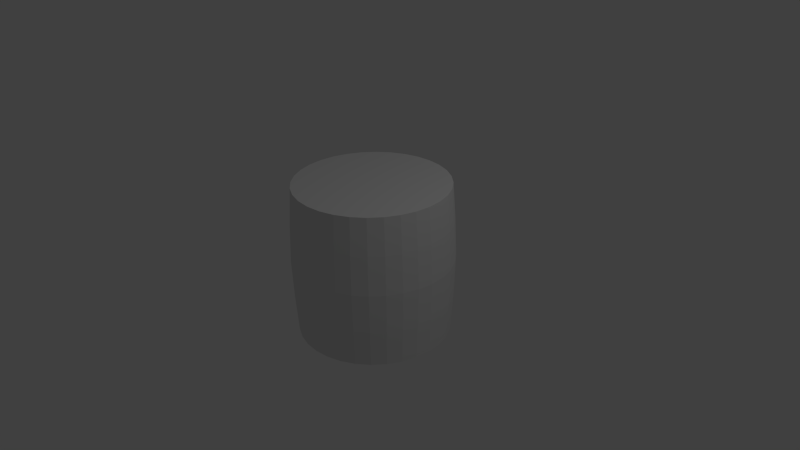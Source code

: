 # Source: barell.blend  (saved by Blender 2.76.0; exported with 4.5.12 LTS)
import bpy
from mathutils import Matrix  # noqa: F401  (used for matrix-valued properties, if any)

bpy.ops.wm.read_factory_settings(use_empty=True)
scene = bpy.context.scene
scene.name = 'Scene'

# ---- collections
col_collection_1 = bpy.data.collections.new('Collection 1'); scene.collection.children.link(col_collection_1)

# ---- world
world_world = bpy.data.worlds.new('World'); scene.world = world_world
world_world.color = (0.05088, 0.05088, 0.05088)
world_world.use_sun_shadow = False
world_world.sun_shadow_jitter_overblur = 0.0
world_world.cycles.sampling_method = 'MANUAL'
world_world.cycles.sample_map_resolution = 256

# ---- cameras
cam_camera = bpy.data.cameras.new('Camera')
cam_camera.clip_end = 100.0
cam_camera.lens = 35.0
cam_camera.sensor_width = 32.0
cam_camera.sensor_height = 18.0
cam_camera.ortho_scale = 7.314
cam_camera.dof.focus_distance = 0.0
cam_camera.dof.aperture_fstop = 128.0

# ---- lights
light_lamp = bpy.data.lights.new('Lamp', 'POINT')
light_lamp.transmission_factor = 0.0
light_lamp.cutoff_distance = 30.0
light_lamp.energy = 100.0
light_lamp.shadow_buffer_clip_start = 1.001
light_lamp.shadow_soft_size = 0.1
light_lamp.shadow_maximum_resolution = 0.006
light_lamp.use_absolute_resolution = True
light_lamp.cycles.use_multiple_importance_sampling = False

# ---- meshes
me_cylinder = bpy.data.meshes.new('Cylinder')
me_cylinder.from_pydata([(-1.551e-09, 1.009, -1.009), (-1.551e-09, 1.009, 1.009), (0.1969, 0.9899, -1.009), (0.1969, 0.9899, 1.009), (0.3862, 0.9325, -1.009), (0.3862, 0.9325, 1.009), (0.5607, 0.8392, -1.009), (0.5607, 0.8392, 1.009), (0.7137, 0.7137, -1.009), (0.7137, 0.7137, 1.009), (0.8392, 0.5607, -1.009), (0.8392, 0.5607, 1.009), (0.9325, 0.3862, -1.009), (0.9325, 0.3862, 1.009), (0.9899, 0.1969, -1.009), (0.9899, 0.1969, 1.009), (1.009, 7.343e-08, -1.009), (1.009, 7.343e-08, 1.009), (0.9899, -0.1969, -1.009), (0.9899, -0.1969, 1.009), (0.9325, -0.3862, -1.009), (0.9325, -0.3862, 1.009), (0.8392, -0.5607, -1.009), (0.8392, -0.5607, 1.009), (0.7137, -0.7137, -1.009), (0.7137, -0.7137, 1.009), (0.5607, -0.8392, -1.009), (0.5607, -0.8392, 1.009), (0.3862, -0.9325, -1.009), (0.3862, -0.9325, 1.009), (0.1969, -0.9899, -1.009), (0.1969, -0.9899, 1.009), (-3.304e-07, -1.009, -1.009), (-3.304e-07, -1.009, 1.009), (-0.1969, -0.9899, -1.009), (-0.1969, -0.9899, 1.009), (-0.3862, -0.9325, -1.009), (-0.3862, -0.9325, 1.009), (-0.5607, -0.8392, -1.009), (-0.5607, -0.8392, 1.009), (-0.7137, -0.7137, -1.009), (-0.7137, -0.7137, 1.009), (-0.8392, -0.5607, -1.009), (-0.8392, -0.5607, 1.009), (-0.9325, -0.3862, -1.009), (-0.9325, -0.3862, 1.009), (-0.9899, -0.1969, -1.009), (-0.9899, -0.1969, 1.009), (-1.009, 9.718e-07, -1.009), (-1.009, 9.718e-07, 1.009), (-0.9899, 0.1969, -1.009), (-0.9899, 0.1969, 1.009), (-0.9325, 0.3862, -1.009), (-0.9325, 0.3862, 1.009), (-0.8392, 0.5607, -1.009), (-0.8392, 0.5607, 1.009), (-0.7137, 0.7137, -1.009), (-0.7137, 0.7137, 1.009), (-0.5607, 0.8392, -1.009), (-0.5607, 0.8392, 1.009), (-0.3862, 0.9325, -1.009), (-0.3862, 0.9325, 1.009), (-0.1969, 0.9899, -1.009), (-0.1969, 0.9899, 1.009), (-6.841e-09, 1.041, -0.5205), (-1.002e-08, 1.06, 0.0), (-6.841e-09, 1.041, 0.5205), (0.2031, 1.021, 0.5205), (0.2068, 1.04, 0.0), (0.2031, 1.021, -0.5205), (0.3984, 0.9618, 0.5205), (0.4057, 0.9794, 0.0), (0.3984, 0.9618, -0.5205), (0.5784, 0.8656, 0.5205), (0.589, 0.8814, 0.0), (0.5784, 0.8656, -0.5205), (0.7361, 0.7361, 0.5205), (0.7496, 0.7496, 0.0), (0.7361, 0.7361, -0.5205), (0.8656, 0.5784, 0.5205), (0.8814, 0.589, 0.0), (0.8656, 0.5784, -0.5205), (0.9618, 0.3984, 0.5205), (0.9794, 0.4057, 0.0), (0.9618, 0.3984, -0.5205), (1.021, 0.2031, 0.5205), (1.04, 0.2068, 0.0), (1.021, 0.2031, -0.5205), (1.041, 6.637e-08, 0.5205), (1.06, 6.212e-08, 0.0), (1.041, 6.637e-08, -0.5205), (1.021, -0.2031, 0.5205), (1.04, -0.2068, 0.0), (1.021, -0.2031, -0.5205), (0.9618, -0.3984, 0.5205), (0.9794, -0.4057, 0.0), (0.9618, -0.3984, -0.5205), (0.8656, -0.5784, 0.5205), (0.8814, -0.589, 0.0), (0.8656, -0.5784, -0.5205), (0.7361, -0.7361, 0.5205), (0.7496, -0.7496, 0.0), (0.7361, -0.7361, -0.5205), (0.5784, -0.8656, 0.5205), (0.589, -0.8814, 0.0), (0.5784, -0.8656, -0.5205), (0.3984, -0.9618, 0.5205), (0.4057, -0.9794, 0.0), (0.3984, -0.9618, -0.5205), (0.2031, -1.021, 0.5205), (0.2068, -1.04, 0.0), (0.2031, -1.021, -0.5205), (-3.461e-07, -1.041, 0.5205), (-3.554e-07, -1.06, 0.0), (-3.461e-07, -1.041, -0.5205), (-0.2031, -1.021, 0.5205), (-0.2068, -1.04, 0.0), (-0.2031, -1.021, -0.5205), (-0.3984, -0.9618, 0.5205), (-0.4057, -0.9794, 0.0), (-0.3984, -0.9618, -0.5205), (-0.5784, -0.8656, 0.5205), (-0.589, -0.8814, 0.0), (-0.5784, -0.8656, -0.5205), (-0.7361, -0.7361, 0.5205), (-0.7496, -0.7496, 0.0), (-0.7361, -0.7361, -0.5205), (-0.8656, -0.5784, 0.5205), (-0.8814, -0.589, 0.0), (-0.8656, -0.5784, -0.5205), (-0.9618, -0.3984, 0.5205), (-0.9794, -0.4057, 0.0), (-0.9618, -0.3984, -0.5205), (-1.021, -0.2031, 0.5205), (-1.04, -0.2068, 0.0), (-1.021, -0.2031, -0.5205), (-1.041, 9.93e-07, 0.5205), (-1.06, 1.006e-06, 0.0), (-1.041, 9.93e-07, -0.5205), (-1.021, 0.2031, 0.5205), (-1.04, 0.2068, 0.0), (-1.021, 0.2031, -0.5205), (-0.9618, 0.3984, 0.5205), (-0.9794, 0.4057, 0.0), (-0.9618, 0.3984, -0.5205), (-0.8656, 0.5784, 0.5205), (-0.8814, 0.589, 0.0), (-0.8656, 0.5784, -0.5205), (-0.7361, 0.7361, 0.5205), (-0.7496, 0.7496, 0.0), (-0.7361, 0.7361, -0.5205), (-0.5784, 0.8656, 0.5205), (-0.589, 0.8814, 0.0), (-0.5784, 0.8656, -0.5205), (-0.3984, 0.9618, 0.5205), (-0.4057, 0.9794, 0.0), (-0.3984, 0.9618, -0.5205), (-0.2031, 1.021, 0.5205), (-0.2068, 1.04, 0.0), (-0.2031, 1.021, -0.5205)], [], [(66, 1, 3, 67), (67, 3, 5, 70), (70, 5, 7, 73), (73, 7, 9, 76), (76, 9, 11, 79), (79, 11, 13, 82), (82, 13, 15, 85), (85, 15, 17, 88), (88, 17, 19, 91), (91, 19, 21, 94), (94, 21, 23, 97), (97, 23, 25, 100), (100, 25, 27, 103), (103, 27, 29, 106), (106, 29, 31, 109), (109, 31, 33, 112), (112, 33, 35, 115), (115, 35, 37, 118), (118, 37, 39, 121), (121, 39, 41, 124), (124, 41, 43, 127), (127, 43, 45, 130), (130, 45, 47, 133), (133, 47, 49, 136), (136, 49, 51, 139), (139, 51, 53, 142), (142, 53, 55, 145), (145, 55, 57, 148), (148, 57, 59, 151), (151, 59, 61, 154), (3, 1, 63, 61, 59, 57, 55, 53, 51, 49, 47, 45, 43, 41, 39, 37, 35, 33, 31, 29, 27, 25, 23, 21, 19, 17, 15, 13, 11, 9, 7, 5), (157, 63, 1, 66), (154, 61, 63, 157), (0, 2, 4, 6, 8, 10, 12, 14, 16, 18, 20, 22, 24, 26, 28, 30, 32, 34, 36, 38, 40, 42, 44, 46, 48, 50, 52, 54, 56, 58, 60, 62), (60, 156, 159, 62), (156, 155, 158, 159), (155, 154, 157, 158), (62, 159, 64, 0), (159, 158, 65, 64), (158, 157, 66, 65), (58, 153, 156, 60), (153, 152, 155, 156), (152, 151, 154, 155), (56, 150, 153, 58), (150, 149, 152, 153), (149, 148, 151, 152), (54, 147, 150, 56), (147, 146, 149, 150), (146, 145, 148, 149), (52, 144, 147, 54), (144, 143, 146, 147), (143, 142, 145, 146), (50, 141, 144, 52), (141, 140, 143, 144), (140, 139, 142, 143), (48, 138, 141, 50), (138, 137, 140, 141), (137, 136, 139, 140), (46, 135, 138, 48), (135, 134, 137, 138), (134, 133, 136, 137), (44, 132, 135, 46), (132, 131, 134, 135), (131, 130, 133, 134), (42, 129, 132, 44), (129, 128, 131, 132), (128, 127, 130, 131), (40, 126, 129, 42), (126, 125, 128, 129), (125, 124, 127, 128), (38, 123, 126, 40), (123, 122, 125, 126), (122, 121, 124, 125), (36, 120, 123, 38), (120, 119, 122, 123), (119, 118, 121, 122), (34, 117, 120, 36), (117, 116, 119, 120), (116, 115, 118, 119), (32, 114, 117, 34), (114, 113, 116, 117), (113, 112, 115, 116), (30, 111, 114, 32), (111, 110, 113, 114), (110, 109, 112, 113), (28, 108, 111, 30), (108, 107, 110, 111), (107, 106, 109, 110), (26, 105, 108, 28), (105, 104, 107, 108), (104, 103, 106, 107), (24, 102, 105, 26), (102, 101, 104, 105), (101, 100, 103, 104), (22, 99, 102, 24), (99, 98, 101, 102), (98, 97, 100, 101), (20, 96, 99, 22), (96, 95, 98, 99), (95, 94, 97, 98), (18, 93, 96, 20), (93, 92, 95, 96), (92, 91, 94, 95), (16, 90, 93, 18), (90, 89, 92, 93), (89, 88, 91, 92), (14, 87, 90, 16), (87, 86, 89, 90), (86, 85, 88, 89), (12, 84, 87, 14), (84, 83, 86, 87), (83, 82, 85, 86), (10, 81, 84, 12), (81, 80, 83, 84), (80, 79, 82, 83), (8, 78, 81, 10), (78, 77, 80, 81), (77, 76, 79, 80), (6, 75, 78, 8), (75, 74, 77, 78), (74, 73, 76, 77), (4, 72, 75, 6), (72, 71, 74, 75), (71, 70, 73, 74), (2, 69, 72, 4), (69, 68, 71, 72), (68, 67, 70, 71), (0, 64, 69, 2), (64, 65, 68, 69), (65, 66, 67, 68)])
me_cylinder.use_remesh_preserve_volume = False
me_cylinder.use_remesh_preserve_attributes = False
me_cylinder.use_mirror_vertex_groups = False
me_cylinder.update()

# ---- objects
ob_cylinder = bpy.data.objects.new('Cylinder', me_cylinder)
ob_lamp = bpy.data.objects.new('Lamp', light_lamp)
ob_camera = bpy.data.objects.new('Camera', cam_camera)

# ---- transforms, parenting, visibility, modifiers, constraints
ob_cylinder.location = (0.0, 0.0, 0.0)
ob_cylinder.lineart.crease_threshold = 0.0
ob_lamp.location = (4.076, 1.005, 5.904)
ob_lamp.rotation_euler = (0.6503, 0.05522, 1.866)
ob_lamp.lock_rotations_4d = False
ob_lamp.empty_display_type = 'ARROWS'
ob_lamp.color = (0.0, 0.0, 0.0, 0.0)
ob_lamp.lineart.crease_threshold = 0.0
ob_camera.location = (7.481, -6.508, 5.344)
ob_camera.rotation_euler = (1.109, 0.01082, 0.8149)
ob_camera.lock_rotations_4d = False
ob_camera.empty_display_type = 'ARROWS'
ob_camera.color = (0.0, 0.0, 0.0, 0.0)
ob_camera.display_type = 'WIRE'
ob_camera.lineart.crease_threshold = 0.0

# ---- collection membership
col_collection_1.objects.link(ob_cylinder)
col_collection_1.objects.link(ob_lamp)
col_collection_1.objects.link(ob_camera)

# ---- scene / render settings (as saved in the file)
scene.camera = ob_camera
scene.frame_start = 1; scene.frame_end = 250; scene.frame_set(58)
scene.render.engine = 'BLENDER_EEVEE_NEXT'
scene.render.resolution_percentage = 50
scene.render.dither_intensity = 0.0
scene.cycles.use_denoising = False
scene.cycles.samples = 10
scene.cycles.sampling_pattern = 'TABULATED_SOBOL'
scene.cycles.light_sampling_threshold = 0.0
scene.cycles.use_adaptive_sampling = False
scene.cycles.use_light_tree = False
scene.cycles.blur_glossy = 0.0
scene.cycles.pixel_filter_type = 'GAUSSIAN'
scene.cycles.sample_clamp_indirect = 0.0
scene.view_settings.view_transform = 'Standard'
bpy.context.view_layer.update()
